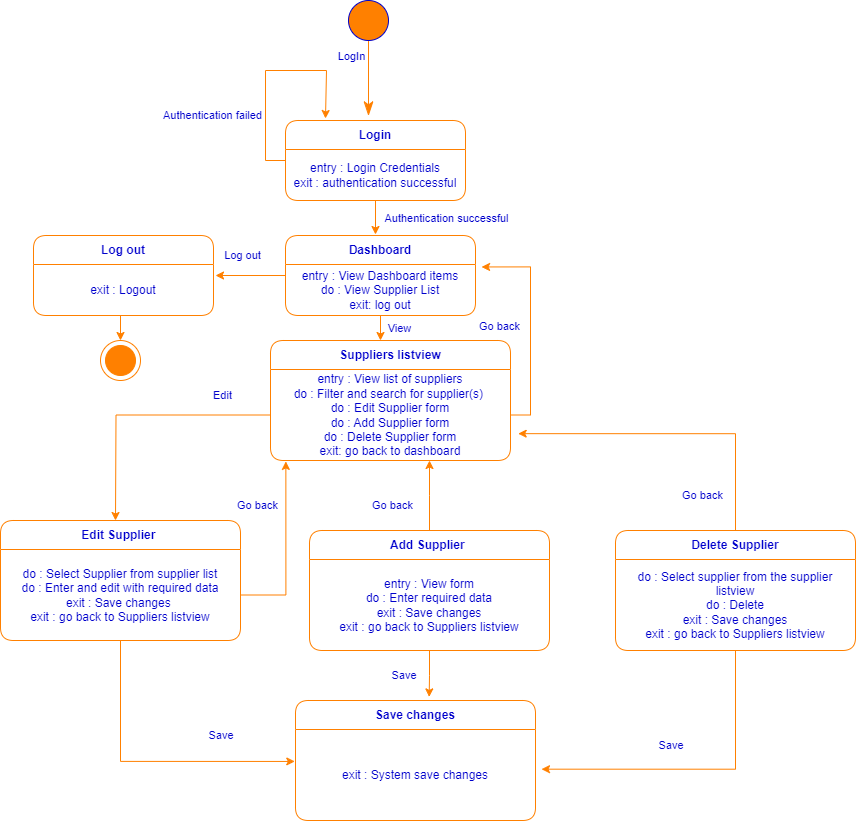

The diagram above was exported from draw.io. Its source (the exported page's mxGraphModel, read from the mxfile embedded in the PNG):
<mxGraphModel dx="1032" dy="515" grid="0" gridSize="10" guides="1" tooltips="1" connect="1" arrows="1" fold="1" page="0" pageScale="1" pageWidth="1700" pageHeight="1100" background="#FFFFFF" math="0" shadow="0">
  <root>
    <mxCell id="0" />
    <mxCell id="1" parent="0" />
    <mxCell id="R_M9TXfk0w9OZmcUXiy8-1" style="edgeStyle=elbowEdgeStyle;rounded=0;elbow=horizontal;html=1;exitX=0.5;exitY=1;entryX=0.459;entryY=-0.058;entryPerimeter=0;labelBackgroundColor=none;endArrow=classicThin;endSize=12;strokeColor=#FF8000;fontColor=#000000;align=right;entryDx=0;entryDy=0;exitDx=0;exitDy=0;endFill=1;" edge="1" parent="1" source="R_M9TXfk0w9OZmcUXiy8-3" target="R_M9TXfk0w9OZmcUXiy8-26">
      <mxGeometry relative="1" as="geometry">
        <mxPoint x="300" y="179.98000000000002" as="targetPoint" />
        <Array as="points">
          <mxPoint x="553" y="100" />
        </Array>
      </mxGeometry>
    </mxCell>
    <mxCell id="R_M9TXfk0w9OZmcUXiy8-2" value="LogIn" style="text;html=1;resizable=0;points=[];align=center;verticalAlign=middle;labelBackgroundColor=#ffffff;fontSize=11;fontColor=#0000CC;" vertex="1" connectable="0" parent="R_M9TXfk0w9OZmcUXiy8-1">
      <mxGeometry x="-0.4286" y="-19" relative="1" as="geometry">
        <mxPoint x="1" y="-7" as="offset" />
      </mxGeometry>
    </mxCell>
    <mxCell id="R_M9TXfk0w9OZmcUXiy8-3" value="" style="shape=ellipse;html=1;fillColor=#FF8000;fontSize=18;fontColor=#ffffff;strokeColor=#0000CC;align=center;" vertex="1" parent="1">
      <mxGeometry x="533" y="20" width="40" height="40" as="geometry" />
    </mxCell>
    <mxCell id="R_M9TXfk0w9OZmcUXiy8-25" value="" style="shape=mxgraph.sysml.actFinal;html=1;verticalLabelPosition=bottom;labelBackgroundColor=#ffffff;verticalAlign=top;strokeColor=#FF8000;fillColor=#FFFFFF;fontSize=11;fontColor=#0000CC;align=center;" vertex="1" parent="1">
      <mxGeometry x="285" y="360" width="40" height="40" as="geometry" />
    </mxCell>
    <mxCell id="R_M9TXfk0w9OZmcUXiy8-30" style="edgeStyle=orthogonalEdgeStyle;rounded=0;orthogonalLoop=1;jettySize=auto;html=1;exitX=0;exitY=0.5;exitDx=0;exitDy=0;fontColor=#FF8000;strokeColor=#FF8000;" edge="1" parent="1" source="R_M9TXfk0w9OZmcUXiy8-26">
      <mxGeometry relative="1" as="geometry">
        <mxPoint x="510" y="138" as="targetPoint" />
        <Array as="points">
          <mxPoint x="450" y="180" />
          <mxPoint x="450" y="90" />
          <mxPoint x="511" y="90" />
        </Array>
      </mxGeometry>
    </mxCell>
    <mxCell id="R_M9TXfk0w9OZmcUXiy8-33" style="edgeStyle=orthogonalEdgeStyle;rounded=0;orthogonalLoop=1;jettySize=auto;html=1;exitX=0.5;exitY=1;exitDx=0;exitDy=0;strokeColor=#FF8000;" edge="1" parent="1" source="R_M9TXfk0w9OZmcUXiy8-26">
      <mxGeometry relative="1" as="geometry">
        <mxPoint x="560" y="254" as="targetPoint" />
      </mxGeometry>
    </mxCell>
    <mxCell id="R_M9TXfk0w9OZmcUXiy8-26" value="&lt;font color=&quot;#0000cc&quot;&gt;Login&lt;/font&gt;" style="swimlane;fontStyle=1;align=center;verticalAlign=middle;childLayout=stackLayout;horizontal=1;startSize=29;horizontalStack=0;resizeParent=1;resizeParentMax=0;resizeLast=0;collapsible=0;marginBottom=0;html=1;whiteSpace=wrap;strokeColor=#FF8000;rounded=1;swimlaneFillColor=default;" vertex="1" parent="1">
      <mxGeometry x="470" y="140" width="180" height="80" as="geometry" />
    </mxCell>
    <mxCell id="R_M9TXfk0w9OZmcUXiy8-28" value="&lt;font color=&quot;#0000cc&quot;&gt;entry : Login Credentials&lt;/font&gt;&lt;br&gt;&lt;font color=&quot;#0000cc&quot;&gt;exit : authentication successful&lt;/font&gt;" style="text;html=1;strokeColor=none;fillColor=none;align=center;verticalAlign=middle;spacingLeft=4;spacingRight=4;overflow=hidden;rotatable=0;points=[[0,0.5],[1,0.5]];portConstraint=eastwest;whiteSpace=wrap;" vertex="1" parent="R_M9TXfk0w9OZmcUXiy8-26">
      <mxGeometry y="29" width="180" height="51" as="geometry" />
    </mxCell>
    <mxCell id="R_M9TXfk0w9OZmcUXiy8-31" value="Authentication failed" style="text;html=1;resizable=0;points=[];align=center;verticalAlign=middle;labelBackgroundColor=#ffffff;fontSize=11;fontColor=#0000CC;" vertex="1" connectable="0" parent="1">
      <mxGeometry x="380" y="130" as="geometry">
        <mxPoint x="16" y="4" as="offset" />
      </mxGeometry>
    </mxCell>
    <mxCell id="R_M9TXfk0w9OZmcUXiy8-52" style="edgeStyle=orthogonalEdgeStyle;rounded=0;orthogonalLoop=1;jettySize=auto;html=1;strokeColor=#FF8000;" edge="1" parent="1" source="R_M9TXfk0w9OZmcUXiy8-34">
      <mxGeometry relative="1" as="geometry">
        <mxPoint x="400" y="295" as="targetPoint" />
      </mxGeometry>
    </mxCell>
    <mxCell id="R_M9TXfk0w9OZmcUXiy8-53" style="edgeStyle=orthogonalEdgeStyle;rounded=0;orthogonalLoop=1;jettySize=auto;html=1;exitX=0.5;exitY=1;exitDx=0;exitDy=0;strokeColor=#FF8000;" edge="1" parent="1" source="R_M9TXfk0w9OZmcUXiy8-34">
      <mxGeometry relative="1" as="geometry">
        <mxPoint x="565" y="360" as="targetPoint" />
      </mxGeometry>
    </mxCell>
    <mxCell id="R_M9TXfk0w9OZmcUXiy8-34" value="&lt;font color=&quot;#0000cc&quot;&gt;Dashboard&lt;/font&gt;" style="swimlane;fontStyle=1;align=center;verticalAlign=middle;childLayout=stackLayout;horizontal=1;startSize=29;horizontalStack=0;resizeParent=1;resizeParentMax=0;resizeLast=0;collapsible=0;marginBottom=0;html=1;whiteSpace=wrap;strokeColor=#FF8000;rounded=1;swimlaneFillColor=default;" vertex="1" parent="1">
      <mxGeometry x="470" y="255" width="190" height="80" as="geometry" />
    </mxCell>
    <mxCell id="R_M9TXfk0w9OZmcUXiy8-35" value="&lt;div style=&quot;&quot;&gt;&lt;span style=&quot;color: rgb(0, 0, 204); background-color: initial;&quot;&gt;entry : View Dashboard items&lt;/span&gt;&lt;/div&gt;&lt;font color=&quot;#0000cc&quot;&gt;&lt;div style=&quot;&quot;&gt;&lt;span style=&quot;background-color: initial;&quot;&gt;do : View Supplier List&lt;/span&gt;&lt;/div&gt;&lt;div style=&quot;&quot;&gt;&lt;span style=&quot;background-color: initial;&quot;&gt;exit: log out&lt;/span&gt;&lt;/div&gt;&lt;/font&gt;" style="text;html=1;strokeColor=none;fillColor=none;align=center;verticalAlign=middle;spacingLeft=4;spacingRight=4;overflow=hidden;rotatable=0;points=[[0,0.5],[1,0.5]];portConstraint=eastwest;whiteSpace=wrap;" vertex="1" parent="R_M9TXfk0w9OZmcUXiy8-34">
      <mxGeometry y="29" width="190" height="51" as="geometry" />
    </mxCell>
    <mxCell id="R_M9TXfk0w9OZmcUXiy8-36" value="Authentication successful" style="text;html=1;resizable=0;points=[];align=center;verticalAlign=middle;labelBackgroundColor=#ffffff;fontSize=11;fontColor=#0000CC;" vertex="1" connectable="0" parent="1">
      <mxGeometry x="614" y="233" as="geometry">
        <mxPoint x="16" y="4" as="offset" />
      </mxGeometry>
    </mxCell>
    <mxCell id="R_M9TXfk0w9OZmcUXiy8-41" value="Log out" style="text;html=1;resizable=0;points=[];align=center;verticalAlign=middle;labelBackgroundColor=#ffffff;fontSize=11;fontColor=#0000CC;" vertex="1" connectable="0" parent="1">
      <mxGeometry x="410" y="270" as="geometry">
        <mxPoint x="16" y="4" as="offset" />
      </mxGeometry>
    </mxCell>
    <mxCell id="R_M9TXfk0w9OZmcUXiy8-43" value="&lt;font color=&quot;#0000cc&quot;&gt;Log out&lt;/font&gt;" style="swimlane;fontStyle=1;align=center;verticalAlign=middle;childLayout=stackLayout;horizontal=1;startSize=29;horizontalStack=0;resizeParent=1;resizeParentMax=0;resizeLast=0;collapsible=0;marginBottom=0;html=1;whiteSpace=wrap;strokeColor=#FF8000;rounded=1;swimlaneFillColor=default;" vertex="1" parent="1">
      <mxGeometry x="218" y="255" width="180" height="80" as="geometry" />
    </mxCell>
    <mxCell id="R_M9TXfk0w9OZmcUXiy8-44" value="&lt;font color=&quot;#0000cc&quot;&gt;exit : Logout&lt;/font&gt;" style="text;html=1;strokeColor=none;fillColor=none;align=center;verticalAlign=middle;spacingLeft=4;spacingRight=4;overflow=hidden;rotatable=0;points=[[0,0.5],[1,0.5]];portConstraint=eastwest;whiteSpace=wrap;" vertex="1" parent="R_M9TXfk0w9OZmcUXiy8-43">
      <mxGeometry y="29" width="180" height="51" as="geometry" />
    </mxCell>
    <mxCell id="R_M9TXfk0w9OZmcUXiy8-47" value="&lt;font color=&quot;#0000cc&quot;&gt;Suppliers listview&lt;/font&gt;" style="swimlane;fontStyle=1;align=center;verticalAlign=middle;childLayout=stackLayout;horizontal=1;startSize=29;horizontalStack=0;resizeParent=1;resizeParentMax=0;resizeLast=0;collapsible=0;marginBottom=0;html=1;whiteSpace=wrap;strokeColor=#FF8000;rounded=1;swimlaneFillColor=default;" vertex="1" parent="1">
      <mxGeometry x="455" y="360" width="240" height="120" as="geometry" />
    </mxCell>
    <mxCell id="R_M9TXfk0w9OZmcUXiy8-56" style="edgeStyle=orthogonalEdgeStyle;rounded=0;orthogonalLoop=1;jettySize=auto;html=1;exitX=0;exitY=0.5;exitDx=0;exitDy=0;strokeColor=#FF8000;" edge="1" parent="R_M9TXfk0w9OZmcUXiy8-47" source="R_M9TXfk0w9OZmcUXiy8-48">
      <mxGeometry relative="1" as="geometry">
        <mxPoint x="-155" y="180" as="targetPoint" />
      </mxGeometry>
    </mxCell>
    <mxCell id="R_M9TXfk0w9OZmcUXiy8-48" value="&lt;div style=&quot;&quot;&gt;&lt;span style=&quot;color: rgb(0, 0, 204); background-color: initial;&quot;&gt;entry : View list of suppliers&lt;/span&gt;&lt;/div&gt;&lt;font color=&quot;#0000cc&quot;&gt;&lt;div style=&quot;&quot;&gt;&lt;span style=&quot;background-color: initial;&quot;&gt;do : Filter and search for supplier(s)&amp;nbsp;&lt;/span&gt;&lt;/div&gt;&lt;div style=&quot;&quot;&gt;&lt;span style=&quot;background-color: initial;&quot;&gt;do : Edit Supplier form&lt;/span&gt;&lt;/div&gt;&lt;div style=&quot;&quot;&gt;&lt;span style=&quot;background-color: initial;&quot;&gt;do : Add Supplier form&lt;/span&gt;&lt;/div&gt;&lt;div style=&quot;&quot;&gt;&lt;span style=&quot;background-color: initial;&quot;&gt;do : Delete Supplier form&lt;/span&gt;&lt;/div&gt;&lt;div style=&quot;&quot;&gt;&lt;span style=&quot;background-color: initial;&quot;&gt;exit: go back to dashboard&lt;/span&gt;&lt;/div&gt;&lt;/font&gt;" style="text;html=1;strokeColor=none;fillColor=none;align=center;verticalAlign=middle;spacingLeft=4;spacingRight=4;overflow=hidden;rotatable=0;points=[[0,0.5],[1,0.5]];portConstraint=eastwest;whiteSpace=wrap;" vertex="1" parent="R_M9TXfk0w9OZmcUXiy8-47">
      <mxGeometry y="29" width="240" height="91" as="geometry" />
    </mxCell>
    <mxCell id="R_M9TXfk0w9OZmcUXiy8-49" value="View" style="text;html=1;resizable=0;points=[];align=center;verticalAlign=middle;labelBackgroundColor=#ffffff;fontSize=11;fontColor=#0000CC;" vertex="1" connectable="0" parent="1">
      <mxGeometry x="567" y="343" as="geometry">
        <mxPoint x="16" y="4" as="offset" />
      </mxGeometry>
    </mxCell>
    <mxCell id="R_M9TXfk0w9OZmcUXiy8-51" style="edgeStyle=orthogonalEdgeStyle;rounded=0;orthogonalLoop=1;jettySize=auto;html=1;exitX=0.5;exitY=1;exitDx=0;exitDy=0;entryX=0.5;entryY=0;entryDx=0;entryDy=0;entryPerimeter=0;strokeColor=#FF8000;" edge="1" parent="1" source="R_M9TXfk0w9OZmcUXiy8-43" target="R_M9TXfk0w9OZmcUXiy8-25">
      <mxGeometry relative="1" as="geometry" />
    </mxCell>
    <mxCell id="R_M9TXfk0w9OZmcUXiy8-54" style="edgeStyle=orthogonalEdgeStyle;rounded=0;orthogonalLoop=1;jettySize=auto;html=1;exitX=1;exitY=0.5;exitDx=0;exitDy=0;entryX=1.032;entryY=0.048;entryDx=0;entryDy=0;entryPerimeter=0;strokeColor=#FF8000;" edge="1" parent="1" source="R_M9TXfk0w9OZmcUXiy8-48" target="R_M9TXfk0w9OZmcUXiy8-35">
      <mxGeometry relative="1" as="geometry" />
    </mxCell>
    <mxCell id="R_M9TXfk0w9OZmcUXiy8-55" value="Go back" style="text;html=1;resizable=0;points=[];align=center;verticalAlign=middle;labelBackgroundColor=#ffffff;fontSize=11;fontColor=#0000CC;" vertex="1" connectable="0" parent="1">
      <mxGeometry x="667" y="341" as="geometry">
        <mxPoint x="16" y="4" as="offset" />
      </mxGeometry>
    </mxCell>
    <mxCell id="R_M9TXfk0w9OZmcUXiy8-66" style="edgeStyle=orthogonalEdgeStyle;rounded=0;orthogonalLoop=1;jettySize=auto;html=1;entryX=-0.003;entryY=0.351;entryDx=0;entryDy=0;entryPerimeter=0;strokeColor=#FF8000;" edge="1" parent="1" source="R_M9TXfk0w9OZmcUXiy8-60" target="R_M9TXfk0w9OZmcUXiy8-69">
      <mxGeometry relative="1" as="geometry">
        <mxPoint x="410" y="900" as="targetPoint" />
      </mxGeometry>
    </mxCell>
    <mxCell id="R_M9TXfk0w9OZmcUXiy8-60" value="&lt;font color=&quot;#0000cc&quot;&gt;Edit Supplier&amp;nbsp;&lt;/font&gt;" style="swimlane;fontStyle=1;align=center;verticalAlign=middle;childLayout=stackLayout;horizontal=1;startSize=29;horizontalStack=0;resizeParent=1;resizeParentMax=0;resizeLast=0;collapsible=0;marginBottom=0;html=1;whiteSpace=wrap;strokeColor=#FF8000;rounded=1;swimlaneFillColor=default;" vertex="1" parent="1">
      <mxGeometry x="185" y="540" width="240" height="120" as="geometry" />
    </mxCell>
    <mxCell id="R_M9TXfk0w9OZmcUXiy8-62" value="&lt;div style=&quot;&quot;&gt;&lt;font color=&quot;#0000cc&quot;&gt;do : Select Supplier from supplier list&lt;/font&gt;&lt;/div&gt;&lt;div style=&quot;&quot;&gt;&lt;font color=&quot;#0000cc&quot;&gt;do : Enter and edit with required data&lt;/font&gt;&lt;/div&gt;&lt;div style=&quot;&quot;&gt;&lt;font color=&quot;#0000cc&quot;&gt;exit : Save changes&amp;nbsp;&lt;/font&gt;&lt;/div&gt;&lt;div style=&quot;&quot;&gt;&lt;font color=&quot;#0000cc&quot;&gt;exit : go back to Suppliers listview&lt;/font&gt;&lt;/div&gt;" style="text;html=1;strokeColor=none;fillColor=none;align=center;verticalAlign=middle;spacingLeft=4;spacingRight=4;overflow=hidden;rotatable=0;points=[[0,0.5],[1,0.5]];portConstraint=eastwest;whiteSpace=wrap;" vertex="1" parent="R_M9TXfk0w9OZmcUXiy8-60">
      <mxGeometry y="29" width="240" height="91" as="geometry" />
    </mxCell>
    <mxCell id="R_M9TXfk0w9OZmcUXiy8-63" value="Edit" style="text;html=1;resizable=0;points=[];align=center;verticalAlign=middle;labelBackgroundColor=#ffffff;fontSize=11;fontColor=#0000CC;" vertex="1" connectable="0" parent="1">
      <mxGeometry x="390" y="410" as="geometry">
        <mxPoint x="16" y="4" as="offset" />
      </mxGeometry>
    </mxCell>
    <mxCell id="R_M9TXfk0w9OZmcUXiy8-64" style="edgeStyle=orthogonalEdgeStyle;rounded=0;orthogonalLoop=1;jettySize=auto;html=1;exitX=1;exitY=0.5;exitDx=0;exitDy=0;entryX=0.064;entryY=1.01;entryDx=0;entryDy=0;entryPerimeter=0;strokeColor=#FF8000;" edge="1" parent="1" source="R_M9TXfk0w9OZmcUXiy8-62" target="R_M9TXfk0w9OZmcUXiy8-48">
      <mxGeometry relative="1" as="geometry" />
    </mxCell>
    <mxCell id="R_M9TXfk0w9OZmcUXiy8-65" value="Go back" style="text;html=1;resizable=0;points=[];align=center;verticalAlign=middle;labelBackgroundColor=#ffffff;fontSize=11;fontColor=#0000CC;" vertex="1" connectable="0" parent="1">
      <mxGeometry x="425" y="520" as="geometry">
        <mxPoint x="16" y="4" as="offset" />
      </mxGeometry>
    </mxCell>
    <mxCell id="R_M9TXfk0w9OZmcUXiy8-68" value="&lt;font color=&quot;#0000cc&quot;&gt;Save changes&lt;/font&gt;" style="swimlane;fontStyle=1;align=center;verticalAlign=middle;childLayout=stackLayout;horizontal=1;startSize=29;horizontalStack=0;resizeParent=1;resizeParentMax=0;resizeLast=0;collapsible=0;marginBottom=0;html=1;whiteSpace=wrap;strokeColor=#FF8000;rounded=1;swimlaneFillColor=default;" vertex="1" parent="1">
      <mxGeometry x="480" y="720" width="240" height="120" as="geometry" />
    </mxCell>
    <mxCell id="R_M9TXfk0w9OZmcUXiy8-69" value="&lt;div style=&quot;&quot;&gt;&lt;font color=&quot;#0000cc&quot;&gt;exit : System save changes&lt;/font&gt;&lt;/div&gt;" style="text;html=1;strokeColor=none;fillColor=none;align=center;verticalAlign=middle;spacingLeft=4;spacingRight=4;overflow=hidden;rotatable=0;points=[[0,0.5],[1,0.5]];portConstraint=eastwest;whiteSpace=wrap;" vertex="1" parent="R_M9TXfk0w9OZmcUXiy8-68">
      <mxGeometry y="29" width="240" height="91" as="geometry" />
    </mxCell>
    <mxCell id="R_M9TXfk0w9OZmcUXiy8-70" value="Save&amp;nbsp;" style="text;html=1;resizable=0;points=[];align=center;verticalAlign=middle;labelBackgroundColor=#ffffff;fontSize=11;fontColor=#0000CC;" vertex="1" connectable="0" parent="1">
      <mxGeometry x="390" y="750" as="geometry">
        <mxPoint x="16" y="4" as="offset" />
      </mxGeometry>
    </mxCell>
    <mxCell id="R_M9TXfk0w9OZmcUXiy8-77" style="edgeStyle=orthogonalEdgeStyle;rounded=0;orthogonalLoop=1;jettySize=auto;html=1;strokeColor=#FF8000;" edge="1" parent="1" source="R_M9TXfk0w9OZmcUXiy8-71">
      <mxGeometry relative="1" as="geometry">
        <mxPoint x="614" y="480" as="targetPoint" />
      </mxGeometry>
    </mxCell>
    <mxCell id="R_M9TXfk0w9OZmcUXiy8-71" value="&lt;font color=&quot;#0000cc&quot;&gt;Add Supplier&amp;nbsp;&lt;/font&gt;" style="swimlane;fontStyle=1;align=center;verticalAlign=middle;childLayout=stackLayout;horizontal=1;startSize=29;horizontalStack=0;resizeParent=1;resizeParentMax=0;resizeLast=0;collapsible=0;marginBottom=0;html=1;whiteSpace=wrap;strokeColor=#FF8000;rounded=1;swimlaneFillColor=default;" vertex="1" parent="1">
      <mxGeometry x="494" y="550" width="240" height="120" as="geometry" />
    </mxCell>
    <mxCell id="R_M9TXfk0w9OZmcUXiy8-72" value="&lt;div style=&quot;&quot;&gt;&lt;font color=&quot;#0000cc&quot;&gt;entry : View form&lt;/font&gt;&lt;/div&gt;&lt;div style=&quot;&quot;&gt;&lt;font color=&quot;#0000cc&quot;&gt;do : Enter required data&lt;/font&gt;&lt;/div&gt;&lt;div style=&quot;&quot;&gt;&lt;font color=&quot;#0000cc&quot;&gt;exit : Save changes&lt;/font&gt;&lt;/div&gt;&lt;div style=&quot;&quot;&gt;&lt;font color=&quot;#0000cc&quot;&gt;exit : go back to Suppliers listview&lt;/font&gt;&lt;/div&gt;" style="text;html=1;strokeColor=none;fillColor=none;align=center;verticalAlign=middle;spacingLeft=4;spacingRight=4;overflow=hidden;rotatable=0;points=[[0,0.5],[1,0.5]];portConstraint=eastwest;whiteSpace=wrap;" vertex="1" parent="R_M9TXfk0w9OZmcUXiy8-71">
      <mxGeometry y="29" width="240" height="91" as="geometry" />
    </mxCell>
    <mxCell id="R_M9TXfk0w9OZmcUXiy8-73" value="&lt;font color=&quot;#0000cc&quot;&gt;Delete Supplier&lt;/font&gt;" style="swimlane;fontStyle=1;align=center;verticalAlign=middle;childLayout=stackLayout;horizontal=1;startSize=29;horizontalStack=0;resizeParent=1;resizeParentMax=0;resizeLast=0;collapsible=0;marginBottom=0;html=1;whiteSpace=wrap;strokeColor=#FF8000;rounded=1;swimlaneFillColor=default;" vertex="1" parent="1">
      <mxGeometry x="800" y="550" width="240" height="120" as="geometry" />
    </mxCell>
    <mxCell id="R_M9TXfk0w9OZmcUXiy8-74" value="&lt;div style=&quot;&quot;&gt;&lt;font color=&quot;#0000cc&quot;&gt;do : Select supplier from the supplier listview&lt;/font&gt;&lt;/div&gt;&lt;div style=&quot;&quot;&gt;&lt;font color=&quot;#0000cc&quot;&gt;do : Delete&lt;/font&gt;&lt;/div&gt;&lt;div style=&quot;&quot;&gt;&lt;font color=&quot;#0000cc&quot;&gt;exit : Save changes&lt;/font&gt;&lt;/div&gt;&lt;div style=&quot;&quot;&gt;&lt;font color=&quot;#0000cc&quot;&gt;exit : go back to Suppliers listview&lt;/font&gt;&lt;/div&gt;" style="text;html=1;strokeColor=none;fillColor=none;align=center;verticalAlign=middle;spacingLeft=4;spacingRight=4;overflow=hidden;rotatable=0;points=[[0,0.5],[1,0.5]];portConstraint=eastwest;whiteSpace=wrap;" vertex="1" parent="R_M9TXfk0w9OZmcUXiy8-73">
      <mxGeometry y="29" width="240" height="91" as="geometry" />
    </mxCell>
    <mxCell id="R_M9TXfk0w9OZmcUXiy8-75" style="edgeStyle=orthogonalEdgeStyle;rounded=0;orthogonalLoop=1;jettySize=auto;html=1;entryX=0.557;entryY=-0.03;entryDx=0;entryDy=0;entryPerimeter=0;strokeColor=#FF8000;" edge="1" parent="1" source="R_M9TXfk0w9OZmcUXiy8-71" target="R_M9TXfk0w9OZmcUXiy8-68">
      <mxGeometry relative="1" as="geometry" />
    </mxCell>
    <mxCell id="R_M9TXfk0w9OZmcUXiy8-76" style="edgeStyle=orthogonalEdgeStyle;rounded=0;orthogonalLoop=1;jettySize=auto;html=1;exitX=0.5;exitY=1;exitDx=0;exitDy=0;entryX=1.025;entryY=0.436;entryDx=0;entryDy=0;entryPerimeter=0;strokeColor=#FF8000;" edge="1" parent="1" source="R_M9TXfk0w9OZmcUXiy8-73" target="R_M9TXfk0w9OZmcUXiy8-69">
      <mxGeometry relative="1" as="geometry" />
    </mxCell>
    <mxCell id="R_M9TXfk0w9OZmcUXiy8-78" style="edgeStyle=orthogonalEdgeStyle;rounded=0;orthogonalLoop=1;jettySize=auto;html=1;exitX=0.5;exitY=0;exitDx=0;exitDy=0;entryX=1.032;entryY=0.705;entryDx=0;entryDy=0;entryPerimeter=0;strokeColor=#FF8000;" edge="1" parent="1" source="R_M9TXfk0w9OZmcUXiy8-73" target="R_M9TXfk0w9OZmcUXiy8-48">
      <mxGeometry relative="1" as="geometry" />
    </mxCell>
    <mxCell id="R_M9TXfk0w9OZmcUXiy8-79" value="Go back" style="text;html=1;resizable=0;points=[];align=center;verticalAlign=middle;labelBackgroundColor=#ffffff;fontSize=11;fontColor=#0000CC;" vertex="1" connectable="0" parent="1">
      <mxGeometry x="560" y="520" as="geometry">
        <mxPoint x="16" y="4" as="offset" />
      </mxGeometry>
    </mxCell>
    <mxCell id="R_M9TXfk0w9OZmcUXiy8-80" value="Go back" style="text;html=1;resizable=0;points=[];align=center;verticalAlign=middle;labelBackgroundColor=#ffffff;fontSize=11;fontColor=#0000CC;" vertex="1" connectable="0" parent="1">
      <mxGeometry x="870" y="510" as="geometry">
        <mxPoint x="16" y="4" as="offset" />
      </mxGeometry>
    </mxCell>
    <mxCell id="R_M9TXfk0w9OZmcUXiy8-81" value="Save&amp;nbsp;" style="text;html=1;resizable=0;points=[];align=center;verticalAlign=middle;labelBackgroundColor=#ffffff;fontSize=11;fontColor=#0000CC;" vertex="1" connectable="0" parent="1">
      <mxGeometry x="573" y="690" as="geometry">
        <mxPoint x="16" y="4" as="offset" />
      </mxGeometry>
    </mxCell>
    <mxCell id="R_M9TXfk0w9OZmcUXiy8-82" value="Save&amp;nbsp;" style="text;html=1;resizable=0;points=[];align=center;verticalAlign=middle;labelBackgroundColor=#ffffff;fontSize=11;fontColor=#0000CC;" vertex="1" connectable="0" parent="1">
      <mxGeometry x="840" y="760" as="geometry">
        <mxPoint x="16" y="4" as="offset" />
      </mxGeometry>
    </mxCell>
  </root>
</mxGraphModel>